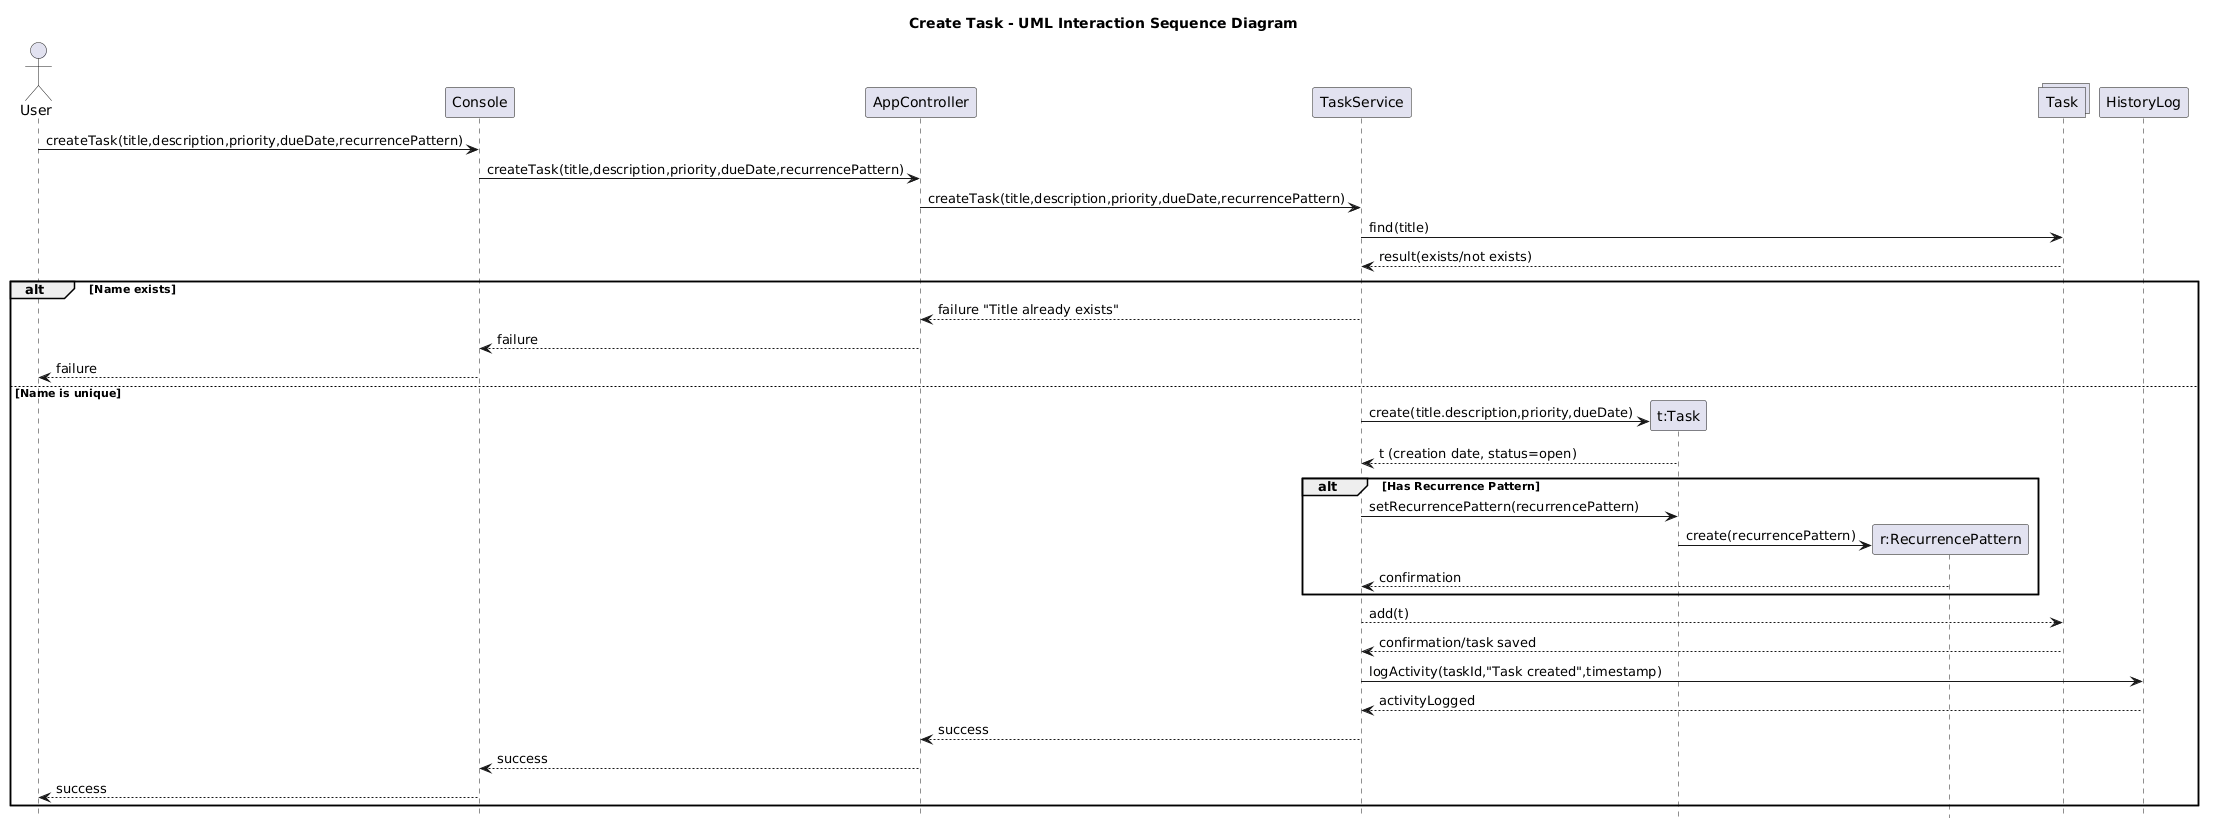

The diagram above was rendered by PlantUML. Its source (embedded in the PNG):
@startuml
title Create Task - UML Interaction Sequence Diagram
actor User
participant Console
participant AppController
participant "TaskService" as Service
participant  "HistoryLog" as Log order 30
collections "Task" as DB order 20



User -> Console: createTask(title,description,priority,dueDate,recurrencePattern)
Console -> AppController: createTask(title,description,priority,dueDate,recurrencePattern)
AppController -> Service: createTask(title,description,priority,dueDate,recurrencePattern)
Service -> DB: find(title)
DB --> Service: result(exists/not exists)

alt Name exists
    Service --> AppController: failure "Title already exists"
    AppController --> Console: failure
    Console --> User: failure

else Name is unique
    create "t:Task" as Task
    Service -> Task : create(title.description,priority,dueDate)
    Task --> Service: t (creation date, status=open)
    alt Has Recurrence Pattern
    Service -> Task: setRecurrencePattern(recurrencePattern)
    create "r:RecurrencePattern" as Recurrence
    Task -> Recurrence: create(recurrencePattern)
    Recurrence --> Service: confirmation
    end 
    Service --> DB: add(t)
    DB --> Service: confirmation/task saved
    Service -> Log: logActivity(taskId,"Task created",timestamp)
    Log --> Service: activityLogged
    Service --> AppController: success
    AppController --> Console: success
    Console --> User: success
end

hide footbox
@enduml